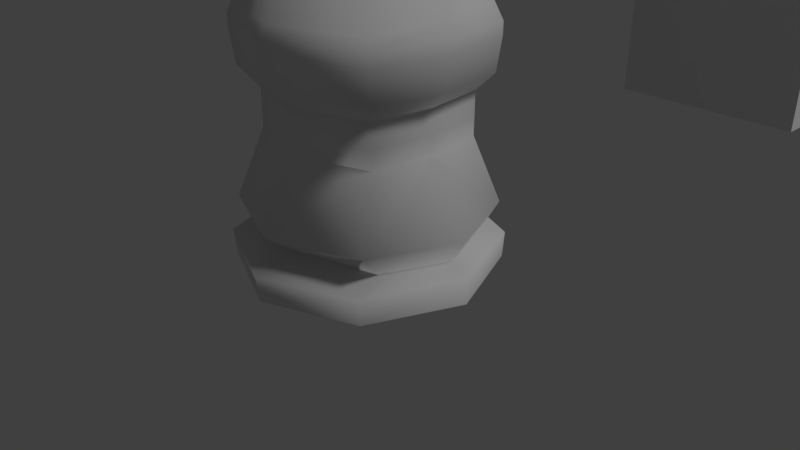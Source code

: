 # Source: Knight_LP_Before_Mirror.blend  (saved by Blender 2.79.0; exported with 4.5.12 LTS)
import bpy
from mathutils import Matrix  # noqa: F401  (used for matrix-valued properties, if any)

bpy.ops.wm.read_factory_settings(use_empty=True)
scene = bpy.context.scene
scene.name = 'Scene'

# ---- collections
col_collection_1 = bpy.data.collections.new('Collection 1'); scene.collection.children.link(col_collection_1)
col_collection_10 = bpy.data.collections.new('Collection 10'); scene.collection.children.link(col_collection_10)

# ---- world
world_world = bpy.data.worlds.new('World'); scene.world = world_world
world_world.color = (0.05088, 0.05088, 0.05088)
world_world.use_sun_shadow = False
world_world.sun_shadow_jitter_overblur = 0.0
world_world.cycles.sampling_method = 'MANUAL'

# ---- cameras
cam_camera = bpy.data.cameras.new('Camera')
cam_camera.clip_end = 100.0
cam_camera.lens = 35.0
cam_camera.sensor_width = 32.0
cam_camera.sensor_height = 18.0
cam_camera.ortho_scale = 7.314
cam_camera.dof.focus_distance = 0.0
cam_camera.dof.aperture_fstop = 128.0

# ---- lights
light_lamp = bpy.data.lights.new('Lamp', 'SUN')
light_lamp.transmission_factor = 0.0
light_lamp.cutoff_distance = 30.0
light_lamp.angle = 0.1993
light_lamp.energy = 1.0
light_lamp.shadow_buffer_clip_start = 1.001
light_lamp.shadow_soft_size = 0.1
light_lamp.shadow_cascade_max_distance = 1000.0

# ---- meshes
me_sphere_002 = bpy.data.meshes.new('Sphere.002')
me_sphere_002.from_pydata([(5.96e-08, 0.1755, 0.07271), (5.96e-08, 0.1755, -0.07271), (5.96e-08, 0.1344, -0.1344), (0.05141, 0.05141, 0.1755), (0.095, 0.095, 0.1343), (0.1241, 0.1241, 0.07271), (0.1344, 0.1344, -1.431e-06), (0.1241, 0.1241, -0.07271), (0.095, 0.095, -0.1344), (0.05141, 0.05141, -0.1755), (5.96e-08, -8.941e-08, 0.19), (0.07271, -8.941e-08, 0.1755), (0.1344, -8.941e-08, 0.1343), (0.1755, -8.941e-08, 0.07271), (0.19, -8.941e-08, -1.431e-06), (0.1755, -8.941e-08, -0.07271), (0.1344, -8.941e-08, -0.1344), (0.07271, -8.941e-08, -0.1755), (0.05141, -0.05141, 0.1755), (0.095, -0.095, 0.1343), (0.1241, -0.1241, 0.07271), (0.1344, -0.1344, -1.431e-06), (0.1241, -0.1241, -0.07271), (0.095, -0.095, -0.1344), (0.05141, -0.05141, -0.1755), (5.96e-08, -0.07271, 0.1755), (5.96e-08, -0.1344, 0.1343), (5.96e-08, -0.1755, 0.07271), (5.96e-08, -0.19, -1.431e-06), (5.96e-08, -0.1755, -0.07271), (5.96e-08, -0.1344, -0.1344), (5.96e-08, -0.07271, -0.1755), (-0.05141, -0.05141, 0.1755), (-0.095, -0.095, 0.1343), (-0.1241, -0.1241, 0.07271), (-0.1344, -0.1344, -1.431e-06), (-0.1241, -0.1241, -0.07271), (-0.095, -0.095, -0.1344), (-0.05141, -0.05141, -0.1755), (-0.07271, -8.941e-08, 0.1755), (-0.1344, -8.941e-08, 0.1343), (-0.1755, -8.941e-08, 0.07271), (-0.19, -8.941e-08, -1.431e-06), (-0.1755, -8.941e-08, -0.07271), (-0.1344, -8.941e-08, -0.1344), (-0.07271, -8.941e-08, -0.1755), (-0.05141, 0.05141, 0.1755), (-0.095, 0.095, 0.1343), (-0.1241, 0.1241, 0.07271), (-0.1344, 0.1344, -1.431e-06), (-0.1241, 0.1241, -0.07271), (-0.095, 0.095, -0.1344), (-0.05141, 0.05141, -0.1755), (5.96e-08, -8.941e-08, -0.19), (5.96e-08, 0.07271, 0.1755), (5.96e-08, 0.1344, 0.1343), (5.96e-08, 0.19, -1.431e-06), (5.96e-08, 0.07271, -0.1755)], [], [(2, 1, 7, 8), (56, 0, 5, 6), (55, 54, 3, 4), (57, 2, 8, 9), (1, 56, 6, 7), (0, 55, 4, 5), (54, 10, 3), (53, 57, 9), (9, 8, 16, 17), (7, 6, 14, 15), (5, 4, 12, 13), (3, 10, 11), (53, 9, 17), (8, 7, 15, 16), (6, 5, 13, 14), (4, 3, 11, 12), (13, 12, 19, 20), (11, 10, 18), (53, 17, 24), (16, 15, 22, 23), (14, 13, 20, 21), (12, 11, 18, 19), (17, 16, 23, 24), (15, 14, 21, 22), (53, 24, 31), (23, 22, 29, 30), (21, 20, 27, 28), (19, 18, 25, 26), (24, 23, 30, 31), (22, 21, 28, 29), (20, 19, 26, 27), (18, 10, 25), (26, 25, 32, 33), (31, 30, 37, 38), (29, 28, 35, 36), (27, 26, 33, 34), (25, 10, 32), (53, 31, 38), (30, 29, 36, 37), (28, 27, 34, 35), (38, 37, 44, 45), (36, 35, 42, 43), (34, 33, 40, 41), (32, 10, 39), (53, 38, 45), (37, 36, 43, 44), (35, 34, 41, 42), (33, 32, 39, 40), (39, 10, 46), (53, 45, 52), (44, 43, 50, 51), (42, 41, 48, 49), (40, 39, 46, 47), (45, 44, 51, 52), (43, 42, 49, 50), (41, 40, 47, 48), (51, 50, 1, 2), (49, 48, 0, 56), (47, 46, 54, 55), (52, 51, 2, 57), (50, 49, 56, 1), (48, 47, 55, 0), (46, 10, 54), (53, 52, 57)])
me_sphere_002.use_remesh_preserve_volume = False
me_sphere_002.use_remesh_preserve_attributes = False
me_sphere_002.use_mirror_vertex_groups = False
me_sphere_002.update()
me_sphere_001 = bpy.data.meshes.new('Sphere.001')
me_sphere_001.from_pydata([(-0.6035, -0.215, 6.18), (-0.6672, -0.161, 6.222), (-0.6867, -0.1805, 6.18), (-0.6935, -0.1874, 6.132), (-0.6867, -0.1805, 6.083), (-0.6935, -0.09735, 6.222), (-0.7211, -0.09735, 6.18), (-0.7308, -0.09735, 6.132), (-0.7211, -0.09735, 6.083), (-0.6935, -0.007304, 6.132), (-0.6867, -0.01416, 6.083), (-0.6035, -0.1461, 6.014), (-1.202, -1.202, 1.192e-07), (-1.7, 0.0, 1.192e-07), (-1.202, 1.202, 1.192e-07), (-0.006844, -1.346, 1.199e-07), (-1.213, -1.23, 0.3363), (-1.699, -0.003483, 0.3363), (-1.213, 1.223, 0.3363), (-1.472, 5.898e-08, 0.4845), (-1.183, -1.118, 0.7878), (-1.646, 1.535e-09, 0.7878), (-1.183, 1.118, 0.7878), (-0.991, -0.8072, 1.68), (-1.095, 5.496e-08, 1.68), (-0.991, 0.8072, 1.68), (-0.991, -0.8072, 1.913), (-1.095, 5.496e-08, 1.913), (-0.991, 0.8072, 1.913), (-0.991, -0.8072, 2.113), (-1.095, 5.496e-08, 2.113), (-0.991, 0.8072, 2.113), (-0.991, -0.8072, 2.235), (-1.095, 5.496e-08, 2.235), (-0.991, 0.8072, 2.235), (-1.173, -1.004, 2.458), (-1.319, -0.03299, 2.458), (-1.173, 0.9384, 2.458), (-1.235, -1.033, 2.891), (-1.399, -0.03908, 2.891), (-1.235, 0.9544, 2.891), (-1.399, -0.03908, 3.057), (-1.235, 0.9544, 3.057), (-1.075, -0.9063, 3.459), (-1.226, -0.06084, 3.596), (-1.066, 0.6706, 3.709), (-0.8313, -0.6671, 3.855), (-0.916, 0.03765, 4.134), (-0.8279, 0.6876, 4.382), (-0.7828, 0.2447, 6.415), (-0.8023, 0.2114, 5.942), (-1.235, -1.033, 3.057), (-0.7252, 0.02099, 5.953), (-0.574, 1.44, 1.192e-07), (-0.5997, 1.465, 0.3363), (-0.5649, 1.339, 0.7878), (-0.4732, 0.9667, 1.68), (-0.4732, 0.9667, 1.913), (-0.4732, 0.9667, 2.113), (-0.4732, 0.9667, 2.235), (-0.5896, 1.151, 2.891), (-0.5896, 1.151, 3.057), (-0.5135, 0.8936, 3.727), (-0.3988, 0.8844, 4.461), (-0.2196, -0.7222, 5.848), (-0.2514, -0.9428, 5.499), (-0.5601, 1.149, 2.458), (-0.3408, 0.7807, 6.298), (-0.2198, -0.4331, 6.219), (-0.3064, -0.1232, 6.391), (-0.4182, -1.12, 4.74), (-0.02953, 0.1673, 6.548), (0.0, 1.629, 1.192e-07), (0.0, 1.658, 0.3363), (0.0, 1.094, 1.68), (0.0, 1.094, 1.913), (0.0, 1.094, 2.113), (0.0, 1.094, 2.235), (-0.07502, 1.307, 3.057), (-0.06534, 1.023, 3.746), (-0.03486, -0.2082, 6.438), (-0.1354, 1.281, 3.891), (-0.1451, 1.565, 3.202), (-0.03699, 0.08101, 6.64), (-0.1881, 1.565, 3.035), (-0.1881, 1.565, 3.202), (-0.04336, 0.8343, 6.381), (0.0, -1.094, 4.703), (-0.2091, -1.39, 5.138), (-0.2091, -1.242, 4.92), (-0.2455, -1.106, 5.357), (-0.09804, -1.135, 5.289), (-0.1005, -1.046, 5.15), (-0.3937, -0.9931, 4.922), (-0.4191, -1.195, 4.7), (-0.4192, -1.154, 4.902), (0.0, -1.205, 4.865), (-0.436, -1.273, 4.929), (0.0, -1.306, 4.811), (-0.1839, -1.015, 4.872), (-0.1839, -0.9784, 4.817), (-0.3754, -1.133, 4.876), (-0.3754, -1.103, 4.832), (-0.355, -1.01, 4.926), (-0.2091, -1.149, 4.784), (-0.355, -0.9949, 4.904), (-0.1865, -1.069, 4.878), (-0.2718, 0.9132, 7.147), (-1.337, -0.04691, 3.251), (-1.174, 0.8522, 3.292), (-0.5622, 1.058, 3.299), (-0.07153, 1.205, 3.305), (-1.177, -0.9871, 3.202), (-0.1416, 1.463, 3.45), (-0.1383, 1.368, 3.679), (-0.07418, 1.339, 4.775), (-0.03646, 1.406, 3.804), (-0.04726, 1.52, 3.593), (-0.07278, 1.321, 4.521), (-0.04637, 1.602, 3.347), (-0.1256, 1.254, 4.393), (-0.7554, 0.3063, 4.847), (-0.713, -0.2789, 4.452), (-0.3451, 0.9599, 5.272), (-0.6442, -0.04304, 5.002), (-0.7182, 0.4416, 5.545), (-0.6961, 0.8086, 5.979), (-0.3324, 0.884, 6.069), (-0.1123, 1.202, 6.285), (-0.03951, 1.344, 4.018), (-0.07106, 1.362, 5.047), (-0.07804, 0.7516, 6.657), (-0.1208, 1.24, 4.645), (-0.1134, 1.092, 6.525), (-0.1153, 1.3, 5.187), (-0.04268, 0.4109, 6.789), (-0.1126, 1.308, 5.759), (-0.1113, 1.312, 6.045), (-0.118, 1.27, 4.916), (-0.1139, 1.304, 5.473), (-0.1305, 1.267, 4.142), (-0.04614, 1.358, 4.271), (-0.06547, 1.364, 5.33), (-0.06369, 1.365, 5.616), (-0.06204, 1.366, 5.902), (-0.06705, 1.328, 6.181), (-0.0714, 1.23, 6.426), (-0.06044, 0.9802, 6.644), (-0.6028, -0.0006326, 6.35), (-0.7925, 0.228, 6.179), (-0.7422, 0.1341, 6.36), (-0.6999, -0.1311, 5.947), (-0.7848, 0.1106, 5.901), (-0.624, -0.3288, 6.104), (-0.7635, 0.1223, 6.13), (-0.7877, 0.2363, 6.297), (-0.7625, 0.1894, 6.388), (-0.7029, -0.197, 5.947), (-0.6954, -0.03909, 6.199), (-0.6763, -0.2893, 6.04), (-0.7974, 0.2197, 6.06), (-0.7461, 0.0252, 6.329), (-0.7282, -0.04485, 5.953), (-0.7088, 0.0244, 6.065), (-0.5802, -0.3767, 6.157), (-0.7252, 0.06549, 6.111), (-0.778, 0.1752, 6.154), (-0.7529, 0.1282, 6.245), (-0.7741, 0.1165, 6.015), (-0.6276, -0.2479, 6.113), (-0.6766, -0.216, 6.045), (-0.7085, -0.04892, 6.06), (-0.7858, 0.1681, 6.038), (-0.7703, 0.1823, 6.271), (-0.7596, 0.02056, 6.216), (-0.7542, 0.0529, 6.083), (-0.587, -0.2884, 6.17), (-0.6035, -0.2187, 6.162), (-0.6035, -0.1965, 6.208), (-0.6123, -0.1838, 6.222), (-0.6139, -0.2204, 6.132), (-0.6273, -0.2051, 6.083), (-0.6442, -0.1146, 6.25), (-0.6383, -0.1322, 6.249), (-0.671, -0.09735, 6.237), (-0.6777, -0.1423, 6.046), (-0.6915, -0.1008, 6.054), (-0.6823, -0.07015, 6.222), (-0.6972, -0.08252, 6.056), (-0.6906, -0.05164, 6.198), (-0.692, -0.02689, 6.18), (-0.6897, -0.01116, 6.159), (-0.6773, -0.0005822, 6.132), (-1.121, -0.847, 0.4845), (-1.121, 0.847, 0.4845), (-0.5355, 1.014, 0.4845), (0.0, 1.148, 0.4845), (0.0, 1.515, 0.7878), (-0.4201, -1.189, 5.066), (-0.4359, -1.338, 5.249), (-0.435, -1.084, 4.657), (-0.545, 0.1857, 6.546), (-0.07502, 1.307, 2.891), (-0.0423, 0.9442, 6.141), (-0.04391, 1.046, 5.329), (-0.2647, 1.185, 7.0), (-0.3823, -1.225, 5.079), (-0.3947, -1.322, 5.19), (-0.2472, -1.351, 5.122), (-0.2497, -1.263, 4.983), (-0.2331, -1.009, 5.246), (0.0, -1.17, 4.663), (-0.4196, -1.212, 4.78), (0.0, -1.206, 4.716), (-0.4355, -1.256, 4.848), (-0.4196, -1.171, 4.983), (0.0, -1.269, 4.756), (-0.3754, -1.118, 4.854), (-0.355, -0.9799, 4.882), (-0.4249, -0.8164, 4.758), (-0.2258, -1.059, 4.62), (0.0, -1.131, 4.756), (0.0, -1.168, 4.811), (-0.1865, -1.051, 4.85), (-0.3528, -1.02, 4.921), (-0.3528, -1.035, 4.943), (-0.05075, 0.9824, 4.5), (-0.7227, 0.852, 5.202), (-0.6924, -0.03259, 6.313), (-0.5938, -0.211, 6.18), (-0.6207, -0.2097, 6.092), (-0.6715, -0.1654, 6.051), (-0.6823, -0.01857, 6.074), (-0.6934, -0.05897, 6.065), (-0.6631, -0.004374, 6.083), (-0.6562, 0.002411, 6.103), (0.6035, -0.1461, 6.014), (0.0, -1.7, 1.192e-07), (0.006844, -1.346, 1.199e-07), (0.0, -1.738, 0.3363), (0.0, -1.198, 0.4845), (0.0, -1.581, 0.7878), (0.0, -1.141, 1.68), (0.0, -1.141, 1.913), (0.0, -1.141, 2.113), (0.0, -1.141, 2.235), (0.0, -1.407, 2.458), (0.0, -1.444, 2.891), (0.0, -1.444, 3.057), (0.0, -1.246, 3.409), (0.0, -0.958, 3.724), (0.0, -0.8457, 4.773), (0.0, -1.28, 5.415), (0.0, -0.4539, 6.308), (0.0, -0.396, 5.006), (0.0, -0.7435, 5.885), (0.0, -0.68, 4.889), (0.0, -0.9638, 5.613), (0.0, -1.415, 5.175), (0.07502, 1.307, 3.057), (0.06534, 1.023, 3.746), (0.03486, -0.2082, 6.438), (0.1354, 1.281, 3.891), (0.1451, 1.565, 3.202), (0.03699, 0.08101, 6.64), (0.0, 0.1132, 6.76), (0.0, 1.64, 3.202), (0.0, 1.355, 3.891), (0.07502, 1.307, 2.891), (0.0, -0.1518, 6.561), (0.04336, 0.8343, 6.381), (0.0, -1.242, 4.92), (0.0, -1.155, 4.792), (0.0, -1.198, 4.856), (0.0, -1.035, 4.827), (0.0, -1.056, 4.859), (0.0, -1.373, 3.184), (0.07153, 1.205, 3.305), (0.0, 1.538, 3.45), (0.0, 1.443, 3.679), (0.1383, 1.368, 3.679), (0.07418, 1.339, 4.775), (0.0, 1.406, 3.804), (0.0, 1.339, 4.775), (0.03646, 1.406, 3.804), (0.0, 1.52, 3.593), (0.0, 1.364, 5.33), (0.04726, 1.52, 3.593), (0.07278, 1.321, 4.521), (0.04637, 1.602, 3.347), (0.0, 1.602, 3.347), (0.0, 1.362, 5.047), (0.0, 1.321, 4.521), (0.1256, 1.254, 4.393), (0.0, -0.505, 4.304), (0.04391, 1.046, 5.329), (0.0, -0.2162, 4.757), (0.1123, 1.202, 6.285), (0.0423, 0.9442, 6.141), (0.0, 1.344, 4.018), (0.03951, 1.344, 4.018), (0.07106, 1.362, 5.047), (0.0, 1.365, 5.616), (0.07804, 0.7516, 6.657), (0.0, 0.5106, 6.883), (0.1208, 1.24, 4.645), (0.1134, 1.092, 6.525), (0.0, 1.342, 4.142), (0.1153, 1.3, 5.187), (0.04268, 0.4109, 6.789), (0.1126, 1.308, 5.759), (0.1113, 1.312, 6.045), (0.118, 1.27, 4.916), (0.0, 1.315, 4.645), (0.0, 1.345, 4.916), (0.0, 1.374, 5.187), (0.0, 0.8388, 6.704), (0.0, 1.167, 6.525), (0.0, 1.383, 5.759), (0.0, 1.387, 6.045), (0.0, 1.277, 6.285), (0.0, 1.379, 5.473), (0.1139, 1.304, 5.473), (0.0, 1.328, 4.393), (0.1305, 1.267, 4.142), (0.0, 1.358, 4.271), (0.04614, 1.358, 4.271), (0.0, 0.9802, 6.644), (0.06547, 1.364, 5.33), (0.06369, 1.365, 5.616), (0.0, 1.366, 5.902), (0.0, 1.328, 6.181), (0.06204, 1.366, 5.902), (0.06705, 1.328, 6.181), (0.0714, 1.23, 6.426), (0.0, 1.23, 6.426), (0.06044, 0.9802, 6.644), (0.6028, -0.0006326, 6.35), (0.0, -0.8103, 4.69), (0.0, -1.034, 4.583), (0.0, -0.1888, 5.07), (0.0, 1.341, 2.458), (0.02953, 0.1673, 6.548), (0.05075, 0.9824, 4.5), (-0.2175, -1.34, 1.192e-07), (-1.202, 1.202, 0.1561), (-0.7059, -0.2628, 5.947), (-0.7466, 0.06317, 5.972), (-0.7936, 0.161, 5.921), (-0.7707, 0.1137, 5.599), (-0.65, -0.2187, 5.694), (-0.7417, -0.03831, 5.588), (-0.3625, -0.7117, 5.816), (-0.4495, -0.6953, 5.771), (-0.5133, -0.6634, 5.686), (-0.2263, -0.945, 5.496), (-0.396, -0.8932, 5.425), (-0.3242, -0.9265, 5.485), (-0.2514, -0.9428, 5.499), (-0.3995, -1.122, 5.19), (-0.4359, -1.338, 5.249), (-0.2221, -1.262, 5.381), (-0.324, -1.079, 5.405), (-0.3782, -1.144, 5.292), (-0.3729, -0.4193, 6.233), (-0.5726, -0.2338, 6.292), (-0.6127, -0.2409, 6.278), (-0.5416, -0.3921, 6.201), (-0.4657, -0.4077, 6.229), (-0.5237, -0.6464, 5.642), (-0.5372, -0.6009, 5.525), (-0.5303, -0.6322, 5.606), (-0.5353, -0.6156, 5.563), (-0.4069, -0.8772, 5.388), (-0.4229, -0.8307, 5.273), (-0.4186, -0.9005, 5.309), (-0.4148, -0.8625, 5.353), (-0.4207, -0.8455, 5.311), (-0.5802, -0.3767, 6.157), (-0.5461, -0.3903, 6.196), (-0.5895, -0.3378, 6.191), (-0.5756, -0.3785, 6.162), (-0.5631, -0.3835, 6.176), (-0.6476, -0.03073, 5.091), (-0.7136, 0.05467, 5.434), (-0.6589, -0.01048, 5.2), (-0.6831, 0.02077, 5.325), (-0.5954, -0.2361, 5.353), (-0.4211, -0.2296, 5.163), (-0.5629, -0.2381, 5.27), (-0.4991, -0.2358, 5.201), (-0.3892, -0.4312, 5.092), (-0.5382, -0.4977, 5.261), (-0.4639, -0.4451, 5.127), (-0.5184, -0.4694, 5.188), (-0.6758, -0.07829, 5.381), (-0.4615, -0.13, 5.183), (-0.6285, -0.0965, 5.297), (-0.5501, -0.1154, 5.224), (-0.4236, -0.7718, 5.12), (-0.275, -0.7056, 4.951), (-0.4039, -0.7438, 5.048), (-0.3495, -0.7195, 4.986), (-0.4056, -0.9327, 4.945), (-0.2563, -0.8494, 4.815), (-0.4249, -0.8164, 4.758), (-0.4134, -0.9913, 4.788), (-0.3865, -0.8919, 4.89), (-0.3319, -0.8614, 4.842), (-0.2091, -1.149, 4.784), (-0.3754, -1.118, 4.854), (-0.3754, -1.118, 4.854), (0.0, -1.168, 4.811), (0.0, -1.168, 4.811), (-0.3754, -1.133, 4.876), (-0.3754, -1.133, 4.876), (-0.02953, 0.1673, 6.548), (-0.5726, -0.2338, 6.292), (-0.6127, -0.2409, 6.278), (-0.6127, -0.2409, 6.278), (-0.6924, -0.03259, 6.313)], [(148, 50), (259, 277), (277, 260), (71, 80), (342, 261), (14, 345)], [(0, 178, 179, 1, 2), (4, 3, 7, 8), (2, 1, 5, 6), (3, 2, 6, 7), (1, 183, 182, 184, 5), (7, 6, 190, 191, 9), (5, 184, 187), (8, 7, 9, 10), (6, 5, 187, 189, 158, 190), (9, 191, 192), (10, 9, 192, 235, 234), (14, 13, 17, 18), (237, 239, 16, 12), (53, 14, 18, 54), (12, 16, 17, 13), (18, 17, 19, 194), (239, 240, 193, 16), (54, 18, 194, 195), (16, 193, 19, 17), (194, 19, 21, 22), (240, 241, 20, 193), (195, 194, 22, 55), (193, 20, 21, 19), (22, 21, 24, 25), (241, 242, 23, 20), (55, 22, 25, 56), (20, 23, 24, 21), (25, 24, 27, 28), (242, 243, 26, 23), (56, 25, 28, 57), (23, 26, 27, 24), (28, 27, 30, 31), (243, 244, 29, 26), (57, 28, 31, 58), (26, 29, 30, 27), (31, 30, 33, 34), (244, 245, 32, 29), (58, 31, 34, 59), (29, 32, 33, 30), (34, 33, 36, 37), (245, 246, 35, 32), (59, 34, 37, 66), (32, 35, 36, 33), (37, 36, 39, 40), (246, 247, 38, 35), (66, 37, 40, 60), (35, 38, 39, 36), (40, 39, 41, 42), (247, 248, 51, 38), (60, 40, 42, 61), (38, 51, 41, 39), (109, 108, 44, 45), (276, 249, 43, 112), (110, 109, 45, 62), (63, 123, 204, 226), (387, 392, 370, 378, 164, 153, 159, 346, 350), (203, 86, 133, 128), (351, 395, 387, 350), (112, 43, 44, 108), (375, 374, 399, 403, 359), (68, 364, 352, 64), (380, 379, 367, 368, 364, 417, 366), (256, 251, 404, 400), (396, 340, 388), (65, 355, 358), (257, 65, 358, 361, 252), (392, 399, 374, 370), (363, 356, 373, 375, 359), (201, 69, 68, 253, 80, 83, 135, 416), (49, 126, 125, 50, 160, 149, 155), (49, 156, 150, 161, 420, 69, 201), (111, 110, 62, 79), (255, 64, 65, 257), (253, 68, 64, 255), (111, 79, 81, 114, 113), (202, 60, 61, 78), (341, 66, 60, 202), (77, 59, 66, 341), (76, 58, 59, 77), (75, 57, 58, 76), (74, 56, 57, 75), (197, 55, 56, 74), (196, 195, 55, 197), (73, 54, 195, 196), (72, 53, 54, 73), (89, 271, 258, 88), (360, 359, 403, 406, 70, 93, 215, 198, 199), (361, 360, 199, 88, 258, 252), (67, 127, 126, 49, 201), (202, 78, 82), (79, 226, 132, 120, 140, 81), (127, 67, 86, 203), (148, 365, 418, 228), (82, 113, 119), (83, 265, 304, 135), (267, 81, 129, 299), (80, 269, 265, 83), (82, 341, 202), (341, 82, 266), (269, 80, 253), (86, 67, 205), (124, 296, 340, 396, 383), (67, 201, 107, 205), (201, 416, 107), (406, 405, 219, 200, 70), (96, 273, 271, 89), (215, 96, 89, 198), (208, 91, 92, 209), (207, 199, 198, 206), (208, 88, 199, 207), (206, 198, 89, 209), (209, 89, 88, 208), (210, 92, 91, 90), (207, 90, 91, 208), (209, 92, 210, 206), (206, 210, 90, 207), (70, 94, 212, 93), (413, 95, 93), (409, 410, 224, 223), (94, 211, 213, 212), (93, 212, 213, 221), (87, 211, 94, 70), (413, 216, 214, 95), (93, 95, 215), (214, 216, 98, 97), (215, 97, 98, 96), (95, 214, 97, 215), (412, 272, 275, 106), (99, 222, 415, 103), (411, 102, 218, 105), (104, 221, 102, 411), (221, 100, 218, 102), (415, 411, 105, 103), (338, 339, 220, 200, 219), (70, 200, 220, 87), (223, 106, 275, 274), (106, 223, 224, 225), (410, 414, 225, 224), (414, 412, 106, 225), (81, 267, 282, 116), (278, 113, 117, 285), (78, 61, 110, 111), (78, 111, 113, 82), (51, 112, 108, 41), (61, 42, 109, 110), (248, 276, 112, 51), (42, 41, 108, 109), (132, 313, 292, 118), (114, 81, 116), (279, 114, 116, 282), (323, 120, 118, 292), (113, 114, 117), (114, 279, 285, 117), (113, 278, 290, 119), (266, 82, 119, 290), (226, 204, 139, 134, 138, 132), (62, 63, 226, 79), (44, 43, 46, 47), (62, 45, 48, 63), (43, 249, 250, 46), (45, 44, 47, 48), (204, 203, 128, 137, 136, 139), (227, 48, 47, 121), (46, 250, 294, 122), (63, 48, 227, 123), (47, 46, 122, 121), (127, 203, 204, 123), (86, 416, 135, 131, 133), (121, 122, 124, 125), (127, 123, 227, 126), (122, 294, 296, 124), (126, 227, 121, 125), (416, 86, 205, 107), (313, 132, 115, 283), (81, 140, 129), (140, 307, 299, 129), (128, 133, 146), (315, 134, 142, 286), (133, 131, 147), (138, 314, 283, 115), (120, 132, 118), (134, 315, 291, 130), (136, 137, 144), (136, 318, 302, 143), (319, 137, 145, 331), (135, 304, 316, 131), (120, 323, 325, 141), (132, 138, 115), (307, 140, 141, 325), (140, 120, 141), (314, 138, 130, 291), (138, 134, 130), (134, 139, 142), (139, 321, 286, 142), (321, 139, 143, 302), (139, 136, 143), (137, 319, 330, 144), (318, 136, 144, 330), (128, 320, 331, 145), (137, 128, 145), (320, 128, 146, 335), (133, 317, 335, 146), (317, 133, 147, 327), (131, 316, 327, 147), (175, 347, 52, 163), (174, 165, 235, 192, 191, 190, 158), (173, 166, 154, 167), (172, 348, 152, 168), (171, 188, 233), (170, 159, 153, 169), (151, 157, 170, 185), (157, 346, 159, 170), (163, 171, 233, 232, 234), (52, 162, 171, 163), (162, 151, 185, 186, 188, 171), (166, 172, 168, 154), (149, 160, 172, 166), (160, 50, 348, 172), (156, 173, 167, 150), (49, 155, 173, 156), (155, 149, 166, 173), (161, 174, 158, 420), (150, 167, 174, 161), (167, 154, 165, 174), (165, 175, 163, 234, 235), (154, 168, 175, 165), (168, 152, 347, 175), (169, 153, 164, 176), (230, 181, 231, 185, 170, 169), (234, 232, 10), (229, 178, 0), (232, 233, 188, 186, 8, 10), (180, 177, 0, 2, 3), (231, 181, 4), (186, 185, 231, 4, 8), (181, 230, 180, 3, 4), (420, 419, 417, 364, 68, 69), (179, 183, 1), (229, 177, 180, 230, 169, 176), (177, 229, 0), (298, 297, 306, 270), (268, 263, 259), (260, 262, 324, 293, 305, 343), (264, 309, 304, 265), (267, 299, 300, 262), (261, 264, 265, 269), (263, 268, 341), (341, 266, 263), (269, 253, 261), (262, 284, 282, 267), (305, 288, 292, 313), (280, 284, 262), (279, 282, 284, 280), (323, 292, 288, 293), (280, 287, 285, 279), (266, 290, 289, 263), (343, 305, 312, 308, 322, 295), (295, 322, 310, 311, 297, 298), (270, 306, 303, 309, 342), (313, 283, 281, 305), (262, 300, 324), (324, 300, 299, 307), (297, 334, 306), (315, 286, 328, 308), (306, 336, 303), (312, 281, 283, 314), (293, 288, 305), (308, 301, 291, 315), (310, 332, 311), (310, 329, 302, 318), (319, 331, 333, 311), (309, 303, 316, 304), (293, 326, 325, 323), (305, 281, 312), (307, 325, 326, 324), (324, 326, 293), (314, 291, 301, 312), (312, 301, 308), (308, 328, 322), (322, 328, 286, 321), (321, 302, 329, 322), (322, 329, 310), (311, 332, 330, 319), (318, 330, 332, 310), (297, 333, 331, 320), (311, 333, 297), (320, 335, 334, 297), (306, 334, 335, 317), (317, 327, 336, 306), (303, 336, 327, 316), (96, 98, 216, 413), (213, 211, 87, 221), (412, 101, 217, 272), (254, 256, 400, 391), (125, 124, 383, 385, 386, 384, 349, 50), (50, 349, 351, 52, 347, 152, 348), (52, 351, 350, 346, 157, 151, 162), (358, 362, 363, 359, 360, 361), (189, 187, 184, 182, 183, 179, 178, 229, 176, 164, 378, 380, 366, 420, 158), (355, 352, 353, 357), (357, 353, 354, 356), (340, 254, 391, 388), (358, 355, 357, 362), (362, 357, 356, 363), (251, 338, 219, 405, 404), (352, 364, 368, 353), (353, 368, 367, 354), (356, 354, 369, 373), (64, 352, 355, 65), (373, 376, 375), (376, 377, 375), (377, 374, 375), (378, 381, 380), (381, 382, 380), (382, 379, 380), (370, 374, 377, 372), (372, 377, 376, 371), (371, 376, 373, 369), (378, 370, 372, 381), (381, 372, 371, 382), (382, 371, 369, 379), (354, 367, 379, 369), (403, 407, 408, 404, 405, 406), (388, 391, 393, 390), (390, 393, 394, 389), (389, 394, 392, 387), (400, 404, 408, 402), (402, 408, 407, 401), (401, 407, 403, 399), (396, 388, 390, 398), (398, 390, 389, 397), (397, 389, 387, 395), (391, 400, 402, 393), (393, 402, 401, 394), (394, 401, 399, 392), (383, 396, 398, 385), (385, 398, 397, 386), (386, 397, 395, 384), (349, 384, 395, 351)])
me_sphere_001.polygons.foreach_set('use_smooth', [1, 1, 1, 1, 1, 1, 1, 1, 1, 1, 1, 1, 1, 1, 1, 1, 1, 1, 1, 1, 1, 1, 1, 1, 1, 1, 1, 1, 1, 1, 1, 1, 1, 1, 1, 1, 1, 1, 1, 1, 1, 1, 1, 1, 1, 1, 1, 1, 1, 1, 1, 1, 1, 1, 1, 1, 1, 1, 1, 1, 1, 1, 1, 1, 1, 1, 1, 1, 1, 1, 1, 1, 1, 1, 1, 1, 1, 1, 1, 1, 1, 1, 1, 1, 1, 1, 1, 1, 1, 1, 1, 1, 1, 1, 1, 1, 1, 1, 1, 1, 1, 1, 1, 1, 1, 1, 1, 1, 1, 1, 1, 1, 1, 1, 1, 1, 1, 1, 1, 1, 1, 1, 1, 1, 1, 1, 1, 1, 1, 1, 1, 1, 1, 1, 1, 1, 1, 1, 1, 1, 1, 1, 1, 1, 1, 1, 1, 1, 1, 1, 1, 1, 1, 1, 1, 1, 1, 1, 1, 1, 1, 1, 1, 1, 1, 1, 1, 1, 1, 1, 1, 1, 1, 1, 1, 1, 1, 1, 1, 1, 1, 1, 1, 1, 1, 1, 1, 1, 1, 1, 1, 1, 1, 1, 1, 1, 1, 1, 1, 1, 1, 1, 1, 1, 1, 1, 1, 1, 1, 1, 1, 1, 1, 1, 1, 1, 1, 1, 1, 1, 1, 1, 1, 1, 1, 1, 1, 1, 1, 1, 1, 1, 1, 1, 1, 1, 1, 1, 1, 1, 1, 1, 1, 1, 1, 1, 1, 1, 1, 1, 1, 1, 1, 1, 1, 1, 1, 1, 1, 1, 1, 1, 1, 1, 1, 1, 1, 1, 1, 1, 1, 1, 1, 1, 1, 1, 1, 1, 1, 1, 1, 1, 1, 1, 1, 1, 1, 1, 1, 1, 1, 1, 0, 1, 1, 1, 1, 1, 1, 1, 1, 1, 1, 1, 1, 1, 1, 1, 1, 1, 1, 1, 1, 1, 1, 1, 1, 1, 1, 1, 1, 1, 1, 1, 1, 1, 1, 1, 1, 1, 1, 1, 1, 1, 1, 1, 1, 1, 1])
me_sphere_001.use_remesh_preserve_volume = False
me_sphere_001.use_remesh_preserve_attributes = False
me_sphere_001.use_mirror_vertex_groups = False
me_sphere_001.update()
me_cube_001 = bpy.data.meshes.new('Cube.001')
me_cube_001.from_pydata([(-1.7, -1.7, -3.575), (-1.7, -1.7, 3.575), (-1.7, 1.7, -3.575), (-1.7, 1.7, 3.575), (1.7, -1.7, -3.575), (1.7, -1.7, 3.575), (1.7, 1.7, -3.575), (1.7, 1.7, 3.575)], [], [(0, 1, 3, 2), (2, 3, 7, 6), (6, 7, 5, 4), (4, 5, 1, 0), (2, 6, 4, 0), (7, 3, 1, 5)])
me_cube_001.materials.append(None)
me_cube_001.use_remesh_preserve_volume = False
me_cube_001.use_remesh_preserve_attributes = False
me_cube_001.use_mirror_vertex_groups = False
me_cube_001.update()

# ---- objects
ob_eye_ball = bpy.data.objects.new('Eye Ball', me_sphere_002)
ob_lamp = bpy.data.objects.new('Lamp', light_lamp)
ob_camera = bpy.data.objects.new('Camera', cam_camera)
ob_knight_lp = bpy.data.objects.new('Knight LP', me_sphere_001)
ob_cube = bpy.data.objects.new('Cube', me_cube_001)

# ---- transforms, parenting, visibility, modifiers, constraints
ob_eye_ball.location = (-0.6035, -0.09735, 6.132)
ob_eye_ball.scale = (0.6702, 0.6702, 0.6702)
ob_eye_ball.hide_viewport = True
ob_eye_ball.lineart.crease_threshold = 0.0
_m = ob_eye_ball.modifiers.new('Mirror', 'MIRROR')
_m.use_clip = True
_m = ob_eye_ball.modifiers.new('EdgeSplit', 'EDGE_SPLIT')
_m.split_angle = 1.047
ob_lamp.location = (4.076, 1.005, 5.904)
ob_lamp.rotation_euler = (0.6503, 0.05522, 1.866)
ob_lamp.lock_rotations_4d = False
ob_lamp.empty_display_type = 'ARROWS'
ob_lamp.color = (0.0, 0.0, 0.0, 0.0)
ob_lamp.lineart.crease_threshold = 0.0
ob_camera.location = (7.481, -6.508, 5.344)
ob_camera.rotation_euler = (1.109, 0.0, 0.8149)
ob_camera.lock_rotations_4d = False
ob_camera.empty_display_type = 'ARROWS'
ob_camera.color = (0.0, 0.0, 0.0, 0.0)
ob_camera.display_type = 'WIRE'
ob_camera.lineart.crease_threshold = 0.0
ob_knight_lp.location = (0.0, 0.0, 0.0)
ob_knight_lp.lineart.crease_threshold = 0.0
_m = ob_knight_lp.modifiers.new('Mirror', 'MIRROR')
_m.use_clip = True
ob_cube.location = (0.0, 10.0, 3.575)
ob_cube.lineart.crease_threshold = 0.0

# ---- collection membership
col_collection_1.objects.link(ob_eye_ball)
col_collection_1.objects.link(ob_lamp)
col_collection_1.objects.link(ob_camera)
col_collection_1.objects.link(ob_knight_lp)
col_collection_10.objects.link(ob_cube)

# ---- scene / render settings (as saved in the file)
scene.camera = ob_camera
scene.frame_start = 1; scene.frame_end = 250; scene.frame_set(1)
scene.render.engine = 'BLENDER_EEVEE_NEXT'
scene.render.resolution_percentage = 50
scene.render.dither_intensity = 0.0
scene.cycles.use_denoising = False
scene.cycles.samples = 128
scene.cycles.sampling_pattern = 'TABULATED_SOBOL'
scene.cycles.use_adaptive_sampling = False
scene.cycles.use_light_tree = False
scene.cycles.blur_glossy = 0.0
scene.cycles.sample_clamp_indirect = 0.0
scene.view_settings.view_transform = 'Standard'
bpy.context.view_layer.update()
